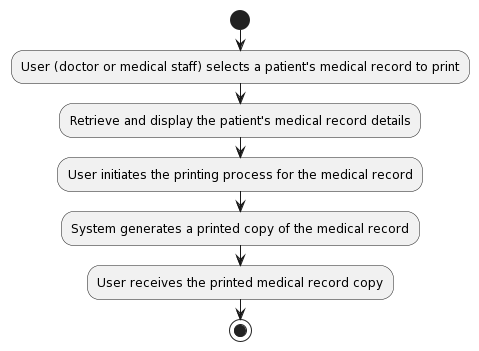

The diagram above was rendered by PlantUML. Its source (embedded in the PNG):
@startuml
!define PRINT_MEDICAL_RECORDS <<(A,green) Print Medical Records>>

start
:User (doctor or medical staff) selects a patient's medical record to print;
:Retrieve and display the patient's medical record details;
:User initiates the printing process for the medical record;
:System generates a printed copy of the medical record;
:User receives the printed medical record copy;
stop
@enduml